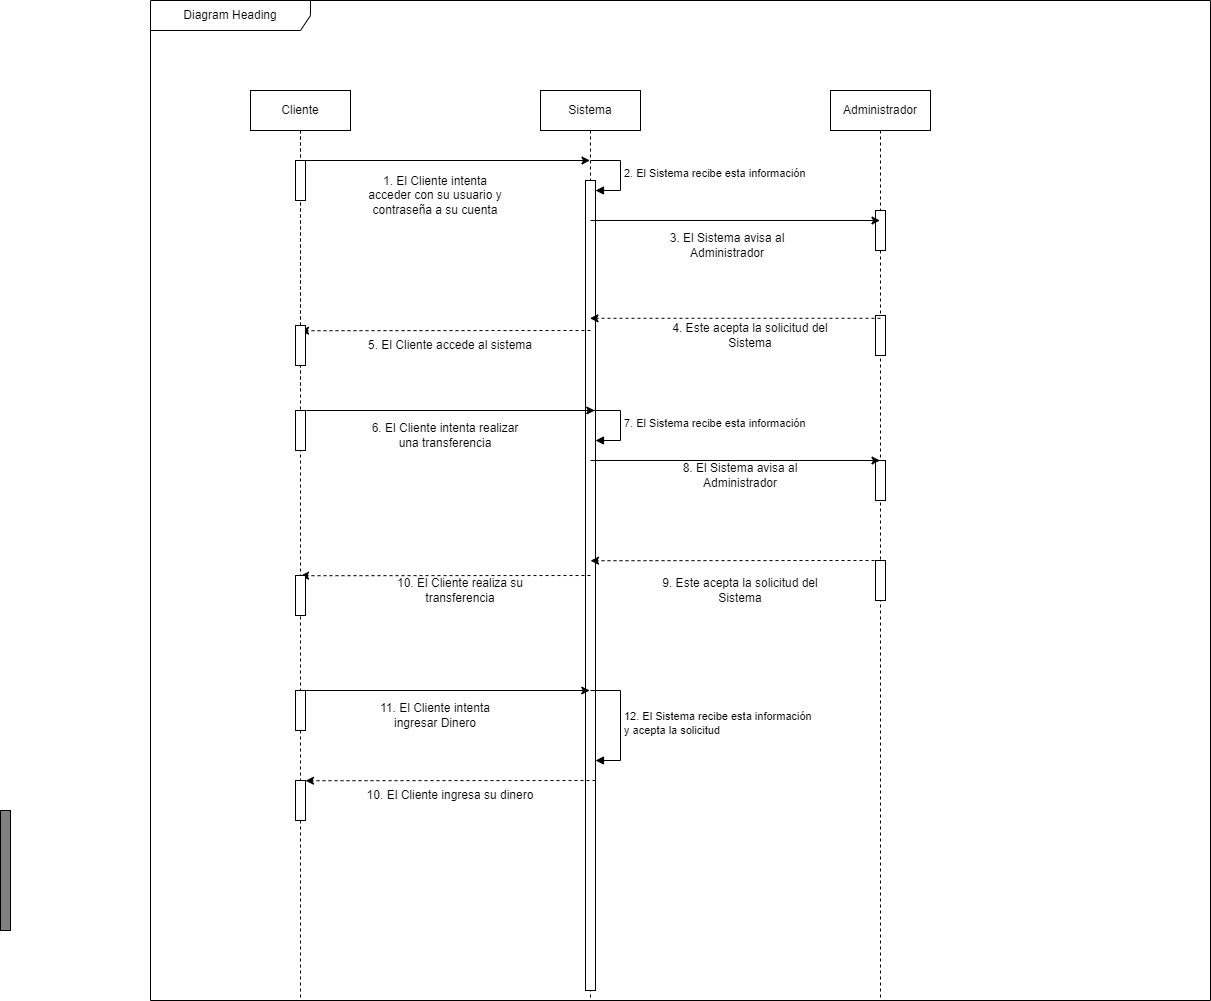

The diagram above was exported from draw.io. Its source (the exported page's mxGraphModel, read from the mxfile embedded in the PNG):
<mxGraphModel dx="450" dy="712" grid="1" gridSize="10" guides="1" tooltips="1" connect="1" arrows="1" fold="1" page="1" pageScale="1" pageWidth="827" pageHeight="1169" math="0" shadow="0">
  <root>
    <mxCell id="0" />
    <mxCell id="1" parent="0" />
    <mxCell id="xDf9iiqKujvLdjxfA8UX-4" value="" style="html=1;points=[[0,0,0,0,5],[0,1,0,0,-5],[1,0,0,0,5],[1,1,0,0,-5]];perimeter=orthogonalPerimeter;outlineConnect=0;targetShapes=umlLifeline;portConstraint=eastwest;newEdgeStyle={&quot;curved&quot;:0,&quot;rounded&quot;:0};fillColor=#808080;" vertex="1" parent="1">
      <mxGeometry x="10" y="820" width="10" height="120" as="geometry" />
    </mxCell>
    <mxCell id="xDf9iiqKujvLdjxfA8UX-7" value="Diagram Heading" style="shape=umlFrame;whiteSpace=wrap;html=1;pointerEvents=0;recursiveResize=0;container=1;collapsible=0;width=160;" vertex="1" parent="1">
      <mxGeometry x="160" y="10" width="1060" height="1000" as="geometry" />
    </mxCell>
    <mxCell id="xDf9iiqKujvLdjxfA8UX-2" value="Administrador" style="shape=umlLifeline;perimeter=lifelinePerimeter;whiteSpace=wrap;html=1;container=1;dropTarget=0;collapsible=0;recursiveResize=0;outlineConnect=0;portConstraint=eastwest;newEdgeStyle={&quot;edgeStyle&quot;:&quot;elbowEdgeStyle&quot;,&quot;elbow&quot;:&quot;vertical&quot;,&quot;curved&quot;:0,&quot;rounded&quot;:0};" vertex="1" parent="xDf9iiqKujvLdjxfA8UX-7">
      <mxGeometry x="680" y="90" width="100" height="910" as="geometry" />
    </mxCell>
    <mxCell id="xDf9iiqKujvLdjxfA8UX-17" value="" style="html=1;points=[[0,0,0,0,5],[0,1,0,0,-5],[1,0,0,0,5],[1,1,0,0,-5]];perimeter=orthogonalPerimeter;outlineConnect=0;targetShapes=umlLifeline;portConstraint=eastwest;newEdgeStyle={&quot;curved&quot;:0,&quot;rounded&quot;:0};" vertex="1" parent="xDf9iiqKujvLdjxfA8UX-2">
      <mxGeometry x="45" y="120" width="10" height="40" as="geometry" />
    </mxCell>
    <mxCell id="xDf9iiqKujvLdjxfA8UX-27" value="" style="html=1;points=[[0,0,0,0,5],[0,1,0,0,-5],[1,0,0,0,5],[1,1,0,0,-5]];perimeter=orthogonalPerimeter;outlineConnect=0;targetShapes=umlLifeline;portConstraint=eastwest;newEdgeStyle={&quot;curved&quot;:0,&quot;rounded&quot;:0};" vertex="1" parent="xDf9iiqKujvLdjxfA8UX-2">
      <mxGeometry x="45" y="225" width="10" height="40" as="geometry" />
    </mxCell>
    <mxCell id="xDf9iiqKujvLdjxfA8UX-33" value="" style="html=1;points=[[0,0,0,0,5],[0,1,0,0,-5],[1,0,0,0,5],[1,1,0,0,-5]];perimeter=orthogonalPerimeter;outlineConnect=0;targetShapes=umlLifeline;portConstraint=eastwest;newEdgeStyle={&quot;curved&quot;:0,&quot;rounded&quot;:0};" vertex="1" parent="xDf9iiqKujvLdjxfA8UX-2">
      <mxGeometry x="45" y="370" width="10" height="40" as="geometry" />
    </mxCell>
    <mxCell id="xDf9iiqKujvLdjxfA8UX-35" value="" style="html=1;points=[[0,0,0,0,5],[0,1,0,0,-5],[1,0,0,0,5],[1,1,0,0,-5]];perimeter=orthogonalPerimeter;outlineConnect=0;targetShapes=umlLifeline;portConstraint=eastwest;newEdgeStyle={&quot;curved&quot;:0,&quot;rounded&quot;:0};" vertex="1" parent="xDf9iiqKujvLdjxfA8UX-2">
      <mxGeometry x="45" y="470" width="10" height="40" as="geometry" />
    </mxCell>
    <mxCell id="xDf9iiqKujvLdjxfA8UX-1" value="Lifeline1" style="shape=umlLifeline;perimeter=lifelinePerimeter;whiteSpace=wrap;html=1;container=1;dropTarget=0;collapsible=0;recursiveResize=0;outlineConnect=0;portConstraint=eastwest;newEdgeStyle={&quot;edgeStyle&quot;:&quot;elbowEdgeStyle&quot;,&quot;elbow&quot;:&quot;vertical&quot;,&quot;curved&quot;:0,&quot;rounded&quot;:0};" vertex="1" parent="xDf9iiqKujvLdjxfA8UX-7">
      <mxGeometry x="100" y="90" width="100" height="300" as="geometry" />
    </mxCell>
    <mxCell id="xDf9iiqKujvLdjxfA8UX-8" value="Sistema" style="shape=umlLifeline;perimeter=lifelinePerimeter;whiteSpace=wrap;html=1;container=1;dropTarget=0;collapsible=0;recursiveResize=0;outlineConnect=0;portConstraint=eastwest;newEdgeStyle={&quot;edgeStyle&quot;:&quot;elbowEdgeStyle&quot;,&quot;elbow&quot;:&quot;vertical&quot;,&quot;curved&quot;:0,&quot;rounded&quot;:0};" vertex="1" parent="xDf9iiqKujvLdjxfA8UX-7">
      <mxGeometry x="390" y="90" width="100" height="910" as="geometry" />
    </mxCell>
    <mxCell id="xDf9iiqKujvLdjxfA8UX-12" value="" style="html=1;points=[[0,0,0,0,5],[0,1,0,0,-5],[1,0,0,0,5],[1,1,0,0,-5]];perimeter=orthogonalPerimeter;outlineConnect=0;targetShapes=umlLifeline;portConstraint=eastwest;newEdgeStyle={&quot;curved&quot;:0,&quot;rounded&quot;:0};" vertex="1" parent="xDf9iiqKujvLdjxfA8UX-8">
      <mxGeometry x="45" y="90" width="10" height="810" as="geometry" />
    </mxCell>
    <mxCell id="xDf9iiqKujvLdjxfA8UX-11" value="1. El Cliente intenta acceder con su usuario y contraseña a su cuenta" style="text;html=1;align=center;verticalAlign=middle;whiteSpace=wrap;rounded=0;" vertex="1" parent="xDf9iiqKujvLdjxfA8UX-7">
      <mxGeometry x="210" y="180" width="150" height="30" as="geometry" />
    </mxCell>
    <mxCell id="xDf9iiqKujvLdjxfA8UX-15" value="" style="endArrow=classic;html=1;rounded=0;" edge="1" parent="xDf9iiqKujvLdjxfA8UX-7">
      <mxGeometry width="50" height="50" relative="1" as="geometry">
        <mxPoint x="440" y="220" as="sourcePoint" />
        <mxPoint x="729.5" y="220" as="targetPoint" />
      </mxGeometry>
    </mxCell>
    <mxCell id="xDf9iiqKujvLdjxfA8UX-19" value="3. El Sistema avisa al Administrador" style="text;html=1;align=center;verticalAlign=middle;whiteSpace=wrap;rounded=0;" vertex="1" parent="xDf9iiqKujvLdjxfA8UX-7">
      <mxGeometry x="487" y="230" width="180" height="30" as="geometry" />
    </mxCell>
    <mxCell id="xDf9iiqKujvLdjxfA8UX-20" value="" style="endArrow=classic;dashed=1;html=1;rounded=0;startArrow=none;startFill=0;endFill=1;" edge="1" parent="xDf9iiqKujvLdjxfA8UX-7" target="xDf9iiqKujvLdjxfA8UX-8">
      <mxGeometry width="50" height="50" relative="1" as="geometry">
        <mxPoint x="730" y="317.78" as="sourcePoint" />
        <mxPoint x="470" y="390.00222222222214" as="targetPoint" />
      </mxGeometry>
    </mxCell>
    <mxCell id="xDf9iiqKujvLdjxfA8UX-23" value="4. Este acepta la solicitud del Sistema" style="text;html=1;align=center;verticalAlign=middle;whiteSpace=wrap;rounded=0;" vertex="1" parent="xDf9iiqKujvLdjxfA8UX-7">
      <mxGeometry x="510" y="320" width="180" height="30" as="geometry" />
    </mxCell>
    <mxCell id="xDf9iiqKujvLdjxfA8UX-24" value="" style="endArrow=classic;dashed=1;html=1;rounded=0;startArrow=none;startFill=0;endFill=1;" edge="1" parent="xDf9iiqKujvLdjxfA8UX-7">
      <mxGeometry width="50" height="50" relative="1" as="geometry">
        <mxPoint x="440" y="330" as="sourcePoint" />
        <mxPoint x="150" y="330.22" as="targetPoint" />
      </mxGeometry>
    </mxCell>
    <mxCell id="xDf9iiqKujvLdjxfA8UX-25" value="5. El Cliente accede al sistema" style="text;html=1;align=center;verticalAlign=middle;whiteSpace=wrap;rounded=0;" vertex="1" parent="xDf9iiqKujvLdjxfA8UX-7">
      <mxGeometry x="210" y="330" width="180" height="30" as="geometry" />
    </mxCell>
    <mxCell id="xDf9iiqKujvLdjxfA8UX-30" value="" style="endArrow=classic;html=1;rounded=0;" edge="1" parent="xDf9iiqKujvLdjxfA8UX-7">
      <mxGeometry width="50" height="50" relative="1" as="geometry">
        <mxPoint x="155.75" y="410" as="sourcePoint" />
        <mxPoint x="444.25" y="410" as="targetPoint" />
      </mxGeometry>
    </mxCell>
    <mxCell id="xDf9iiqKujvLdjxfA8UX-31" value="7. El Sistema recibe esta información" style="html=1;align=left;spacingLeft=2;endArrow=block;rounded=0;edgeStyle=orthogonalEdgeStyle;curved=0;rounded=0;" edge="1" parent="xDf9iiqKujvLdjxfA8UX-7">
      <mxGeometry relative="1" as="geometry">
        <mxPoint x="440" y="410" as="sourcePoint" />
        <Array as="points">
          <mxPoint x="470" y="440" />
        </Array>
        <mxPoint x="445" y="440" as="targetPoint" />
      </mxGeometry>
    </mxCell>
    <mxCell id="xDf9iiqKujvLdjxfA8UX-32" value="" style="endArrow=classic;html=1;rounded=0;" edge="1" parent="xDf9iiqKujvLdjxfA8UX-7">
      <mxGeometry width="50" height="50" relative="1" as="geometry">
        <mxPoint x="440" y="460" as="sourcePoint" />
        <mxPoint x="729.5" y="460" as="targetPoint" />
      </mxGeometry>
    </mxCell>
    <mxCell id="xDf9iiqKujvLdjxfA8UX-34" value="9. Este acepta la solicitud del Sistema" style="text;html=1;align=center;verticalAlign=middle;whiteSpace=wrap;rounded=0;" vertex="1" parent="xDf9iiqKujvLdjxfA8UX-7">
      <mxGeometry x="500" y="575" width="180" height="30" as="geometry" />
    </mxCell>
    <mxCell id="xDf9iiqKujvLdjxfA8UX-36" value="" style="endArrow=classic;dashed=1;html=1;rounded=0;startArrow=none;startFill=0;endFill=1;" edge="1" parent="xDf9iiqKujvLdjxfA8UX-7">
      <mxGeometry width="50" height="50" relative="1" as="geometry">
        <mxPoint x="730" y="560" as="sourcePoint" />
        <mxPoint x="440" y="560.22" as="targetPoint" />
      </mxGeometry>
    </mxCell>
    <mxCell id="xDf9iiqKujvLdjxfA8UX-37" value="6. El Cliente intenta realizar una transferencia" style="text;html=1;align=center;verticalAlign=middle;whiteSpace=wrap;rounded=0;" vertex="1" parent="xDf9iiqKujvLdjxfA8UX-7">
      <mxGeometry x="220" y="420" width="150" height="30" as="geometry" />
    </mxCell>
    <mxCell id="xDf9iiqKujvLdjxfA8UX-38" value="8. El Sistema avisa al Administrador" style="text;html=1;align=center;verticalAlign=middle;whiteSpace=wrap;rounded=0;" vertex="1" parent="xDf9iiqKujvLdjxfA8UX-7">
      <mxGeometry x="500" y="460" width="180" height="30" as="geometry" />
    </mxCell>
    <mxCell id="xDf9iiqKujvLdjxfA8UX-39" value="" style="endArrow=classic;dashed=1;html=1;rounded=0;startArrow=none;startFill=0;endFill=1;" edge="1" parent="xDf9iiqKujvLdjxfA8UX-7">
      <mxGeometry width="50" height="50" relative="1" as="geometry">
        <mxPoint x="440" y="575" as="sourcePoint" />
        <mxPoint x="150" y="575.22" as="targetPoint" />
      </mxGeometry>
    </mxCell>
    <mxCell id="xDf9iiqKujvLdjxfA8UX-41" value="10. El Cliente realiza su transferencia" style="text;html=1;align=center;verticalAlign=middle;whiteSpace=wrap;rounded=0;" vertex="1" parent="xDf9iiqKujvLdjxfA8UX-7">
      <mxGeometry x="220" y="575" width="180" height="30" as="geometry" />
    </mxCell>
    <mxCell id="xDf9iiqKujvLdjxfA8UX-43" value="" style="endArrow=classic;html=1;rounded=0;" edge="1" parent="xDf9iiqKujvLdjxfA8UX-7">
      <mxGeometry width="50" height="50" relative="1" as="geometry">
        <mxPoint x="150.75" y="690" as="sourcePoint" />
        <mxPoint x="439.25" y="690" as="targetPoint" />
      </mxGeometry>
    </mxCell>
    <mxCell id="xDf9iiqKujvLdjxfA8UX-44" value="11. El Cliente intenta ingresar Dinero" style="text;html=1;align=center;verticalAlign=middle;whiteSpace=wrap;rounded=0;" vertex="1" parent="xDf9iiqKujvLdjxfA8UX-7">
      <mxGeometry x="210" y="700" width="150" height="30" as="geometry" />
    </mxCell>
    <mxCell id="xDf9iiqKujvLdjxfA8UX-45" value="12. El Sistema recibe esta información&amp;nbsp;&lt;br&gt;y acepta la solicitud" style="html=1;align=left;spacingLeft=2;endArrow=block;rounded=0;edgeStyle=orthogonalEdgeStyle;curved=0;rounded=0;" edge="1" parent="xDf9iiqKujvLdjxfA8UX-7" target="xDf9iiqKujvLdjxfA8UX-12">
      <mxGeometry relative="1" as="geometry">
        <mxPoint x="440" y="690" as="sourcePoint" />
        <Array as="points">
          <mxPoint x="470" y="690" />
          <mxPoint x="470" y="760" />
        </Array>
        <mxPoint x="445" y="720" as="targetPoint" />
      </mxGeometry>
    </mxCell>
    <mxCell id="xDf9iiqKujvLdjxfA8UX-46" value="" style="endArrow=classic;dashed=1;html=1;rounded=0;startArrow=none;startFill=0;endFill=1;" edge="1" parent="xDf9iiqKujvLdjxfA8UX-7">
      <mxGeometry width="50" height="50" relative="1" as="geometry">
        <mxPoint x="445" y="780" as="sourcePoint" />
        <mxPoint x="155" y="780.22" as="targetPoint" />
      </mxGeometry>
    </mxCell>
    <mxCell id="xDf9iiqKujvLdjxfA8UX-48" value="10. El Cliente ingresa su dinero" style="text;html=1;align=center;verticalAlign=middle;whiteSpace=wrap;rounded=0;" vertex="1" parent="xDf9iiqKujvLdjxfA8UX-7">
      <mxGeometry x="210" y="780" width="180" height="30" as="geometry" />
    </mxCell>
    <mxCell id="xDf9iiqKujvLdjxfA8UX-9" value="Cliente" style="shape=umlLifeline;perimeter=lifelinePerimeter;whiteSpace=wrap;html=1;container=1;dropTarget=0;collapsible=0;recursiveResize=0;outlineConnect=0;portConstraint=eastwest;newEdgeStyle={&quot;edgeStyle&quot;:&quot;elbowEdgeStyle&quot;,&quot;elbow&quot;:&quot;vertical&quot;,&quot;curved&quot;:0,&quot;rounded&quot;:0};" vertex="1" parent="1">
      <mxGeometry x="260" y="100" width="100" height="910" as="geometry" />
    </mxCell>
    <mxCell id="xDf9iiqKujvLdjxfA8UX-14" value="" style="html=1;points=[[0,0,0,0,5],[0,1,0,0,-5],[1,0,0,0,5],[1,1,0,0,-5]];perimeter=orthogonalPerimeter;outlineConnect=0;targetShapes=umlLifeline;portConstraint=eastwest;newEdgeStyle={&quot;curved&quot;:0,&quot;rounded&quot;:0};" vertex="1" parent="xDf9iiqKujvLdjxfA8UX-9">
      <mxGeometry x="45" y="70" width="10" height="40" as="geometry" />
    </mxCell>
    <mxCell id="xDf9iiqKujvLdjxfA8UX-26" value="" style="html=1;points=[[0,0,0,0,5],[0,1,0,0,-5],[1,0,0,0,5],[1,1,0,0,-5]];perimeter=orthogonalPerimeter;outlineConnect=0;targetShapes=umlLifeline;portConstraint=eastwest;newEdgeStyle={&quot;curved&quot;:0,&quot;rounded&quot;:0};" vertex="1" parent="xDf9iiqKujvLdjxfA8UX-9">
      <mxGeometry x="45" y="235" width="10" height="40" as="geometry" />
    </mxCell>
    <mxCell id="xDf9iiqKujvLdjxfA8UX-28" value="" style="html=1;points=[[0,0,0,0,5],[0,1,0,0,-5],[1,0,0,0,5],[1,1,0,0,-5]];perimeter=orthogonalPerimeter;outlineConnect=0;targetShapes=umlLifeline;portConstraint=eastwest;newEdgeStyle={&quot;curved&quot;:0,&quot;rounded&quot;:0};" vertex="1" parent="xDf9iiqKujvLdjxfA8UX-9">
      <mxGeometry x="45" y="320" width="10" height="40" as="geometry" />
    </mxCell>
    <mxCell id="xDf9iiqKujvLdjxfA8UX-40" value="" style="html=1;points=[[0,0,0,0,5],[0,1,0,0,-5],[1,0,0,0,5],[1,1,0,0,-5]];perimeter=orthogonalPerimeter;outlineConnect=0;targetShapes=umlLifeline;portConstraint=eastwest;newEdgeStyle={&quot;curved&quot;:0,&quot;rounded&quot;:0};" vertex="1" parent="xDf9iiqKujvLdjxfA8UX-9">
      <mxGeometry x="45" y="485" width="10" height="40" as="geometry" />
    </mxCell>
    <mxCell id="xDf9iiqKujvLdjxfA8UX-42" value="" style="html=1;points=[[0,0,0,0,5],[0,1,0,0,-5],[1,0,0,0,5],[1,1,0,0,-5]];perimeter=orthogonalPerimeter;outlineConnect=0;targetShapes=umlLifeline;portConstraint=eastwest;newEdgeStyle={&quot;curved&quot;:0,&quot;rounded&quot;:0};" vertex="1" parent="xDf9iiqKujvLdjxfA8UX-9">
      <mxGeometry x="45" y="600" width="10" height="40" as="geometry" />
    </mxCell>
    <mxCell id="xDf9iiqKujvLdjxfA8UX-47" value="" style="html=1;points=[[0,0,0,0,5],[0,1,0,0,-5],[1,0,0,0,5],[1,1,0,0,-5]];perimeter=orthogonalPerimeter;outlineConnect=0;targetShapes=umlLifeline;portConstraint=eastwest;newEdgeStyle={&quot;curved&quot;:0,&quot;rounded&quot;:0};" vertex="1" parent="xDf9iiqKujvLdjxfA8UX-9">
      <mxGeometry x="45" y="690" width="10" height="40" as="geometry" />
    </mxCell>
    <mxCell id="xDf9iiqKujvLdjxfA8UX-10" value="" style="endArrow=classic;html=1;rounded=0;" edge="1" parent="1" target="xDf9iiqKujvLdjxfA8UX-8">
      <mxGeometry width="50" height="50" relative="1" as="geometry">
        <mxPoint x="310.5" y="170" as="sourcePoint" />
        <mxPoint x="360" y="170.0000000000001" as="targetPoint" />
      </mxGeometry>
    </mxCell>
    <mxCell id="xDf9iiqKujvLdjxfA8UX-13" value="2. El Sistema recibe esta información" style="html=1;align=left;spacingLeft=2;endArrow=block;rounded=0;edgeStyle=orthogonalEdgeStyle;curved=0;rounded=0;" edge="1" target="xDf9iiqKujvLdjxfA8UX-12" parent="1">
      <mxGeometry relative="1" as="geometry">
        <mxPoint x="600" y="170" as="sourcePoint" />
        <Array as="points">
          <mxPoint x="630" y="200" />
        </Array>
      </mxGeometry>
    </mxCell>
  </root>
</mxGraphModel>